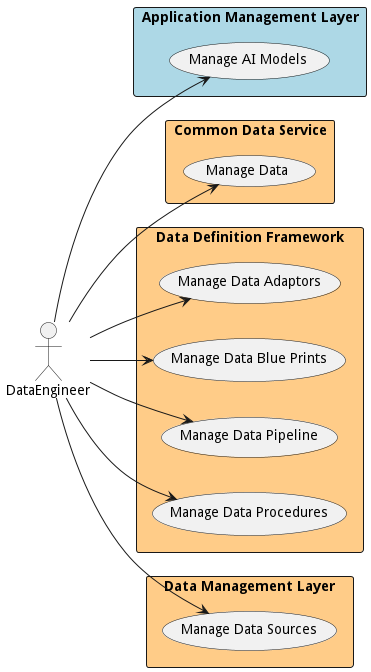

The diagram above was rendered by PlantUML. Its source (embedded in the PNG):
@startuml

left to right direction


Actor "DataEngineer" as DataEngineer


rectangle "Application Management Layer" as aml #lightblue {
        usecase "Manage AI Models" as ManageAIModels
    DataEngineer --> ManageAIModels

}

rectangle "Common Data Service" as cds #ffcc88 {
        usecase "Manage Data" as ManageData
    DataEngineer --> ManageData

}

rectangle "Data Definition Framework" as ddf #ffcc88 {
        usecase "Manage Data Adaptors" as ManageDataAdaptors
    DataEngineer --> ManageDataAdaptors
    usecase "Manage Data Blue Prints" as ManageDataBluePrints
    DataEngineer --> ManageDataBluePrints
    usecase "Manage Data Pipeline" as ManageDataPipeline
    DataEngineer --> ManageDataPipeline
    usecase "Manage Data Procedures" as ManageDataProcedures
    DataEngineer --> ManageDataProcedures

}

rectangle "Data Management Layer" as dml #ffcc88 {
        usecase "Manage Data Sources" as ManageDataSources
    DataEngineer --> ManageDataSources

}


@enduml